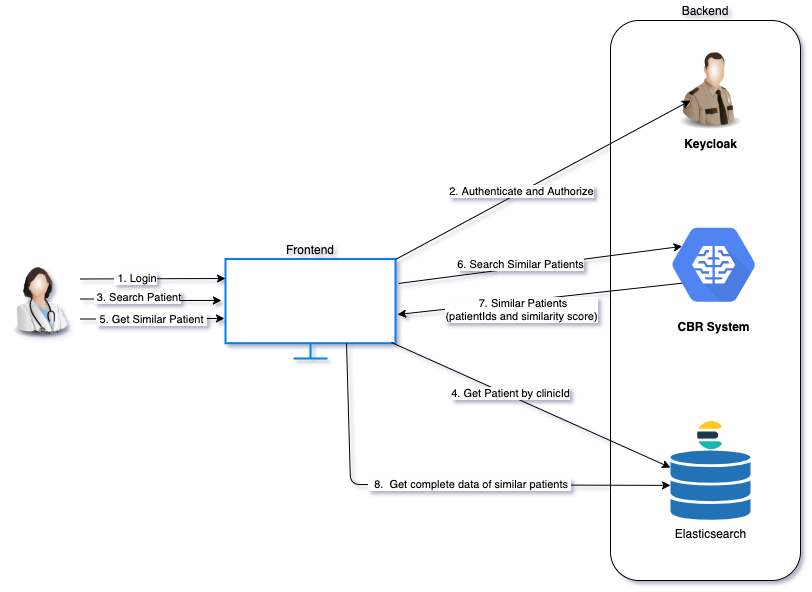

The diagram above was exported from draw.io. Its source (the exported page's mxGraphModel, read from the mxfile embedded in the PNG):
<mxGraphModel dx="1106" dy="948" grid="1" gridSize="10" guides="1" tooltips="1" connect="1" arrows="1" fold="1" page="1" pageScale="1" pageWidth="850" pageHeight="1100" math="0" shadow="0">
  <root>
    <mxCell id="0" />
    <mxCell id="1" parent="0" />
    <mxCell id="2" value="" style="group" vertex="1" connectable="0" parent="1">
      <mxGeometry x="30" y="60" width="800" height="580" as="geometry" />
    </mxCell>
    <mxCell id="3" value="" style="rounded=1;whiteSpace=wrap;html=1;" vertex="1" parent="2">
      <mxGeometry x="610" y="20" width="190" height="560" as="geometry" />
    </mxCell>
    <mxCell id="4" value="&lt;b&gt;Keycloak&lt;/b&gt;" style="image;html=1;image=img/lib/clip_art/people/Security_Man_128x128.png" vertex="1" parent="2">
      <mxGeometry x="670" y="50" width="80" height="80" as="geometry" />
    </mxCell>
    <mxCell id="5" value="" style="image;html=1;image=img/lib/clip_art/people/Doctor_Woman_128x128.png" vertex="1" parent="2">
      <mxGeometry y="258.5" width="80" height="80" as="geometry" />
    </mxCell>
    <mxCell id="6" value="&lt;font color=&quot;#000000&quot; style=&quot;font-size: 12px&quot;&gt;CBR System&lt;/font&gt;" style="html=1;fillColor=#5184F3;strokeColor=none;verticalAlign=top;labelPosition=center;verticalLabelPosition=bottom;align=center;spacingTop=-6;fontSize=11;fontStyle=1;fontColor=#999999;shape=mxgraph.gcp2.hexIcon;prIcon=cloud_machine_learning" vertex="1" parent="2">
      <mxGeometry x="650" y="210" width="126.5" height="108.5" as="geometry" />
    </mxCell>
    <mxCell id="7" value="" style="group" vertex="1" connectable="0" parent="2">
      <mxGeometry x="670" y="420" width="80" height="100" as="geometry" />
    </mxCell>
    <mxCell id="8" value="" style="shape=image;verticalLabelPosition=bottom;labelBackgroundColor=#ffffff;verticalAlign=top;aspect=fixed;imageAspect=0;image=data:image/png,(base64 omitted: 4296 chars);" vertex="1" parent="7">
      <mxGeometry x="25" width="30" height="30" as="geometry" />
    </mxCell>
    <mxCell id="9" value="Elasticsearch" style="shadow=0;dashed=0;html=1;strokeColor=none;labelPosition=center;verticalLabelPosition=bottom;verticalAlign=top;outlineConnect=0;align=center;shape=mxgraph.office.databases.database_mini_3;fillColor=#2072B8;" vertex="1" parent="7">
      <mxGeometry y="30" width="80" height="70" as="geometry" />
    </mxCell>
    <mxCell id="10" value="Backend" style="text;html=1;strokeColor=none;fillColor=none;align=center;verticalAlign=middle;whiteSpace=wrap;rounded=0;" vertex="1" parent="2">
      <mxGeometry x="685" width="40" height="20" as="geometry" />
    </mxCell>
    <mxCell id="11" value="" style="html=1;verticalLabelPosition=bottom;align=center;labelBackgroundColor=#ffffff;verticalAlign=top;strokeWidth=2;strokeColor=#0080F0;shadow=0;dashed=0;shape=mxgraph.ios7.icons.monitor;" vertex="1" parent="2">
      <mxGeometry x="225" y="258.5" width="170" height="99.5" as="geometry" />
    </mxCell>
    <mxCell id="12" value="Frontend" style="text;html=1;strokeColor=none;fillColor=none;align=center;verticalAlign=middle;whiteSpace=wrap;rounded=0;" vertex="1" parent="2">
      <mxGeometry x="290" y="238.5" width="40" height="20" as="geometry" />
    </mxCell>
    <mxCell id="13" value="" style="endArrow=classic;html=1;exitX=1;exitY=0.25;exitDx=0;exitDy=0;entryX=0;entryY=0.196;entryDx=0;entryDy=0;entryPerimeter=0;" edge="1" parent="2" source="5" target="11">
      <mxGeometry width="50" height="50" relative="1" as="geometry">
        <mxPoint x="370" y="450" as="sourcePoint" />
        <mxPoint x="200" y="280" as="targetPoint" />
        <Array as="points" />
      </mxGeometry>
    </mxCell>
    <mxCell id="14" value="&amp;nbsp;1. Login" style="edgeLabel;html=1;align=center;verticalAlign=middle;resizable=0;points=[];" vertex="1" connectable="0" parent="13">
      <mxGeometry x="-0.2587" y="1" relative="1" as="geometry">
        <mxPoint x="1" as="offset" />
      </mxGeometry>
    </mxCell>
    <mxCell id="15" value="" style="endArrow=classic;html=1;exitX=1;exitY=0.005;exitDx=0;exitDy=0;exitPerimeter=0;entryX=0.25;entryY=0.625;entryDx=0;entryDy=0;entryPerimeter=0;" edge="1" parent="2" source="11" target="4">
      <mxGeometry width="50" height="50" relative="1" as="geometry">
        <mxPoint x="395" y="258.5" as="sourcePoint" />
        <mxPoint x="445" y="208.5" as="targetPoint" />
      </mxGeometry>
    </mxCell>
    <mxCell id="16" value="2. Authenticate and Authorize" style="edgeLabel;html=1;align=center;verticalAlign=middle;resizable=0;points=[];" vertex="1" connectable="0" parent="15">
      <mxGeometry x="-0.1471" relative="1" as="geometry">
        <mxPoint y="-1" as="offset" />
      </mxGeometry>
    </mxCell>
    <mxCell id="17" value="" style="endArrow=classic;html=1;exitX=0.976;exitY=0.839;exitDx=0;exitDy=0;exitPerimeter=0;" edge="1" parent="2" source="11" target="9">
      <mxGeometry width="50" height="50" relative="1" as="geometry">
        <mxPoint x="396" y="280" as="sourcePoint" />
        <mxPoint x="420" y="400" as="targetPoint" />
      </mxGeometry>
    </mxCell>
    <mxCell id="18" value="4. Get Patient by clinicId" style="edgeLabel;html=1;align=center;verticalAlign=middle;resizable=0;points=[];" vertex="1" connectable="0" parent="17">
      <mxGeometry x="-0.158" y="2" relative="1" as="geometry">
        <mxPoint as="offset" />
      </mxGeometry>
    </mxCell>
    <mxCell id="19" value="6. Search Similar Patients" style="endArrow=classic;html=1;exitX=1.018;exitY=0.246;exitDx=0;exitDy=0;exitPerimeter=0;entryX=0.25;entryY=0.33;entryDx=0;entryDy=0;entryPerimeter=0;" edge="1" parent="2" source="11" target="6">
      <mxGeometry x="-0.1375" y="3" width="50" height="50" relative="1" as="geometry">
        <mxPoint x="430" y="450" as="sourcePoint" />
        <mxPoint x="480" y="400" as="targetPoint" />
        <Array as="points" />
        <mxPoint as="offset" />
      </mxGeometry>
    </mxCell>
    <mxCell id="20" style="edgeStyle=orthogonalEdgeStyle;rounded=0;orthogonalLoop=1;jettySize=auto;html=1;exitX=1;exitY=0.5;exitDx=0;exitDy=0;entryX=-0.024;entryY=0.417;entryDx=0;entryDy=0;entryPerimeter=0;" edge="1" parent="2" source="5" target="11">
      <mxGeometry relative="1" as="geometry">
        <mxPoint x="220" y="299" as="targetPoint" />
        <Array as="points">
          <mxPoint x="150" y="299" />
        </Array>
      </mxGeometry>
    </mxCell>
    <mxCell id="21" value="&amp;nbsp;3. Search Patient" style="edgeLabel;html=1;align=center;verticalAlign=middle;resizable=0;points=[];" vertex="1" connectable="0" parent="20">
      <mxGeometry x="-0.2143" y="3" relative="1" as="geometry">
        <mxPoint y="1" as="offset" />
      </mxGeometry>
    </mxCell>
    <mxCell id="22" value="" style="endArrow=classic;html=1;exitX=0.25;exitY=0.67;exitDx=0;exitDy=0;exitPerimeter=0;entryX=1.012;entryY=0.558;entryDx=0;entryDy=0;entryPerimeter=0;" edge="1" parent="2" source="6" target="11">
      <mxGeometry width="50" height="50" relative="1" as="geometry">
        <mxPoint x="420" y="460" as="sourcePoint" />
        <mxPoint x="470" y="410" as="targetPoint" />
      </mxGeometry>
    </mxCell>
    <mxCell id="23" value="&amp;nbsp;7. Similar Patients&lt;br&gt;(patientIds and similarity score)" style="edgeLabel;html=1;align=center;verticalAlign=middle;resizable=0;points=[];" vertex="1" connectable="0" parent="22">
      <mxGeometry x="-0.1091" relative="1" as="geometry">
        <mxPoint x="-34.39" y="11.55" as="offset" />
      </mxGeometry>
    </mxCell>
    <mxCell id="24" style="edgeStyle=orthogonalEdgeStyle;rounded=0;orthogonalLoop=1;jettySize=auto;html=1;exitX=1;exitY=0.75;exitDx=0;exitDy=0;entryX=-0.006;entryY=0.598;entryDx=0;entryDy=0;entryPerimeter=0;" edge="1" parent="2" source="5" target="11">
      <mxGeometry relative="1" as="geometry" />
    </mxCell>
    <mxCell id="25" value="&amp;nbsp;5. Get Similar Patient&amp;nbsp;" style="edgeLabel;html=1;align=center;verticalAlign=middle;resizable=0;points=[];" vertex="1" connectable="0" parent="24">
      <mxGeometry x="-0.1694" relative="1" as="geometry">
        <mxPoint x="10" as="offset" />
      </mxGeometry>
    </mxCell>
    <mxCell id="26" value="" style="endArrow=classic;html=1;exitX=0.712;exitY=0.849;exitDx=0;exitDy=0;exitPerimeter=0;" edge="1" parent="2" source="11" target="9">
      <mxGeometry width="50" height="50" relative="1" as="geometry">
        <mxPoint x="420" y="460" as="sourcePoint" />
        <mxPoint x="470" y="410" as="targetPoint" />
        <Array as="points">
          <mxPoint x="350" y="484" />
        </Array>
      </mxGeometry>
    </mxCell>
    <mxCell id="27" value="&amp;nbsp; 8.&amp;nbsp; Get complete data of similar patients&amp;nbsp;" style="edgeLabel;html=1;align=center;verticalAlign=middle;resizable=0;points=[];" vertex="1" connectable="0" parent="26">
      <mxGeometry x="0.0619" y="-1" relative="1" as="geometry">
        <mxPoint x="15.06" y="-1.4300000000000002" as="offset" />
      </mxGeometry>
    </mxCell>
  </root>
</mxGraphModel>